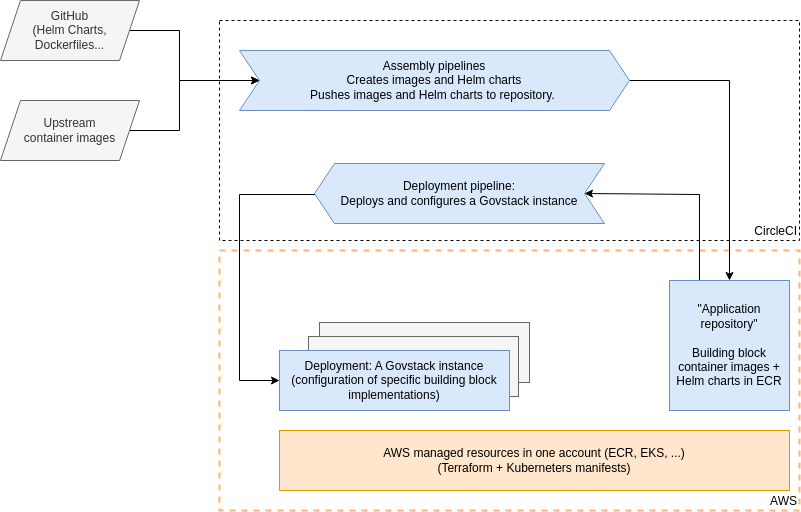

The diagram above was exported from draw.io. Its source (the exported page's mxGraphModel, read from the mxfile embedded in the PNG):
<mxGraphModel dx="1428" dy="983" grid="1" gridSize="10" guides="1" tooltips="1" connect="1" arrows="1" fold="1" page="1" pageScale="1" pageWidth="1169" pageHeight="827" math="0" shadow="0">
  <root>
    <mxCell id="0" />
    <mxCell id="1" parent="0" />
    <mxCell id="Y8fkR8T7EUY0oiJDlJVx-2" value="AWS" style="rounded=0;whiteSpace=wrap;html=1;fillColor=none;verticalAlign=bottom;align=right;dashed=1;labelPosition=center;verticalLabelPosition=middle;strokeColor=#FFB570;strokeWidth=2;" parent="1" vertex="1">
      <mxGeometry x="380" y="370" width="580" height="260" as="geometry" />
    </mxCell>
    <mxCell id="Y8fkR8T7EUY0oiJDlJVx-1" value="CircleCI" style="rounded=0;whiteSpace=wrap;html=1;fillColor=none;verticalAlign=bottom;align=right;dashed=1;" parent="1" vertex="1">
      <mxGeometry x="380" y="140" width="580" height="220" as="geometry" />
    </mxCell>
    <mxCell id="WY1XDwYIE19JNN8g0UCY-22" value="" style="rounded=0;whiteSpace=wrap;html=1;fillColor=#f5f5f5;fontColor=#333333;strokeColor=#666666;" parent="1" vertex="1">
      <mxGeometry x="480" y="442" width="210" height="60" as="geometry" />
    </mxCell>
    <mxCell id="WY1XDwYIE19JNN8g0UCY-21" value="" style="rounded=0;whiteSpace=wrap;html=1;fillColor=#f5f5f5;fontColor=#333333;strokeColor=#666666;" parent="1" vertex="1">
      <mxGeometry x="469" y="456" width="210" height="60" as="geometry" />
    </mxCell>
    <mxCell id="WY1XDwYIE19JNN8g0UCY-2" value="AWS managed resources in one account (ECR, EKS, ...)&lt;br&gt;(Terraform + Kuberneters manifests)" style="rounded=0;whiteSpace=wrap;html=1;fillColor=#ffe6cc;strokeColor=#d79b00;gradientDirection=west;" parent="1" vertex="1">
      <mxGeometry x="440" y="550" width="510" height="60" as="geometry" />
    </mxCell>
    <mxCell id="WY1XDwYIE19JNN8g0UCY-15" style="edgeStyle=orthogonalEdgeStyle;rounded=0;orthogonalLoop=1;jettySize=auto;html=1;entryX=1;entryY=0.5;entryDx=0;entryDy=0;" parent="1" source="WY1XDwYIE19JNN8g0UCY-3" target="WY1XDwYIE19JNN8g0UCY-14" edge="1">
      <mxGeometry relative="1" as="geometry">
        <Array as="points">
          <mxPoint x="860" y="314" />
        </Array>
      </mxGeometry>
    </mxCell>
    <mxCell id="WY1XDwYIE19JNN8g0UCY-3" value="&quot;Application repository&quot;&lt;br&gt;&lt;br&gt;Building block container images + Helm charts in ECR" style="rounded=0;whiteSpace=wrap;html=1;gradientDirection=west;fillColor=#dae8fc;strokeColor=#6c8ebf;" parent="1" vertex="1">
      <mxGeometry x="830" y="400" width="120" height="130" as="geometry" />
    </mxCell>
    <mxCell id="WY1XDwYIE19JNN8g0UCY-8" value="Deployment: A Govstack instance (configuration of specific building block implementations)" style="rounded=0;whiteSpace=wrap;html=1;fillColor=#dae8fc;strokeColor=#6c8ebf;" parent="1" vertex="1">
      <mxGeometry x="440" y="470" width="230" height="60" as="geometry" />
    </mxCell>
    <mxCell id="WY1XDwYIE19JNN8g0UCY-12" style="edgeStyle=orthogonalEdgeStyle;rounded=0;orthogonalLoop=1;jettySize=auto;html=1;" parent="1" source="WY1XDwYIE19JNN8g0UCY-11" target="WY1XDwYIE19JNN8g0UCY-3" edge="1">
      <mxGeometry relative="1" as="geometry">
        <mxPoint x="800" y="200" as="sourcePoint" />
      </mxGeometry>
    </mxCell>
    <mxCell id="WY1XDwYIE19JNN8g0UCY-11" value="Assembly pipelines&lt;br&gt;Creates images and Helm charts&lt;br&gt;Pushes images and Helm charts to repository.&amp;nbsp;" style="shape=step;perimeter=stepPerimeter;whiteSpace=wrap;html=1;fixedSize=1;fillColor=#dae8fc;strokeColor=#6c8ebf;" parent="1" vertex="1">
      <mxGeometry x="400" y="170" width="390" height="60" as="geometry" />
    </mxCell>
    <mxCell id="WY1XDwYIE19JNN8g0UCY-16" style="edgeStyle=orthogonalEdgeStyle;rounded=0;orthogonalLoop=1;jettySize=auto;html=1;" parent="1" source="WY1XDwYIE19JNN8g0UCY-14" target="WY1XDwYIE19JNN8g0UCY-8" edge="1">
      <mxGeometry relative="1" as="geometry">
        <mxPoint x="300" y="342" as="targetPoint" />
        <Array as="points">
          <mxPoint x="400" y="314" />
          <mxPoint x="400" y="500" />
        </Array>
      </mxGeometry>
    </mxCell>
    <mxCell id="WY1XDwYIE19JNN8g0UCY-14" value="Deployment pipeline:&lt;br&gt;Deploys and configures a Govstack instance" style="shape=step;perimeter=stepPerimeter;whiteSpace=wrap;html=1;fixedSize=1;flipH=1;fillColor=#dae8fc;strokeColor=#6c8ebf;" parent="1" vertex="1">
      <mxGeometry x="475" y="283" width="290" height="60" as="geometry" />
    </mxCell>
    <mxCell id="WY1XDwYIE19JNN8g0UCY-18" style="edgeStyle=orthogonalEdgeStyle;rounded=0;orthogonalLoop=1;jettySize=auto;html=1;" parent="1" source="WY1XDwYIE19JNN8g0UCY-17" target="WY1XDwYIE19JNN8g0UCY-11" edge="1">
      <mxGeometry relative="1" as="geometry">
        <Array as="points">
          <mxPoint x="340" y="150" />
          <mxPoint x="340" y="200" />
        </Array>
      </mxGeometry>
    </mxCell>
    <mxCell id="WY1XDwYIE19JNN8g0UCY-17" value="GitHub&lt;br&gt;(Helm Charts, Dockerfiles..." style="shape=parallelogram;perimeter=parallelogramPerimeter;whiteSpace=wrap;html=1;fixedSize=1;fillColor=#f5f5f5;strokeColor=#666666;fontColor=#333333;" parent="1" vertex="1">
      <mxGeometry x="161" y="120" width="139" height="60" as="geometry" />
    </mxCell>
    <mxCell id="WY1XDwYIE19JNN8g0UCY-20" style="edgeStyle=orthogonalEdgeStyle;rounded=0;orthogonalLoop=1;jettySize=auto;html=1;" parent="1" source="WY1XDwYIE19JNN8g0UCY-19" edge="1">
      <mxGeometry relative="1" as="geometry">
        <mxPoint x="420" y="200" as="targetPoint" />
        <Array as="points">
          <mxPoint x="340" y="250" />
          <mxPoint x="340" y="200" />
        </Array>
      </mxGeometry>
    </mxCell>
    <mxCell id="WY1XDwYIE19JNN8g0UCY-19" value="Upstream &lt;br&gt;container images" style="shape=parallelogram;perimeter=parallelogramPerimeter;whiteSpace=wrap;html=1;fixedSize=1;fillColor=#f5f5f5;strokeColor=#666666;fontColor=#333333;" parent="1" vertex="1">
      <mxGeometry x="161" y="220" width="139" height="60" as="geometry" />
    </mxCell>
  </root>
</mxGraphModel>